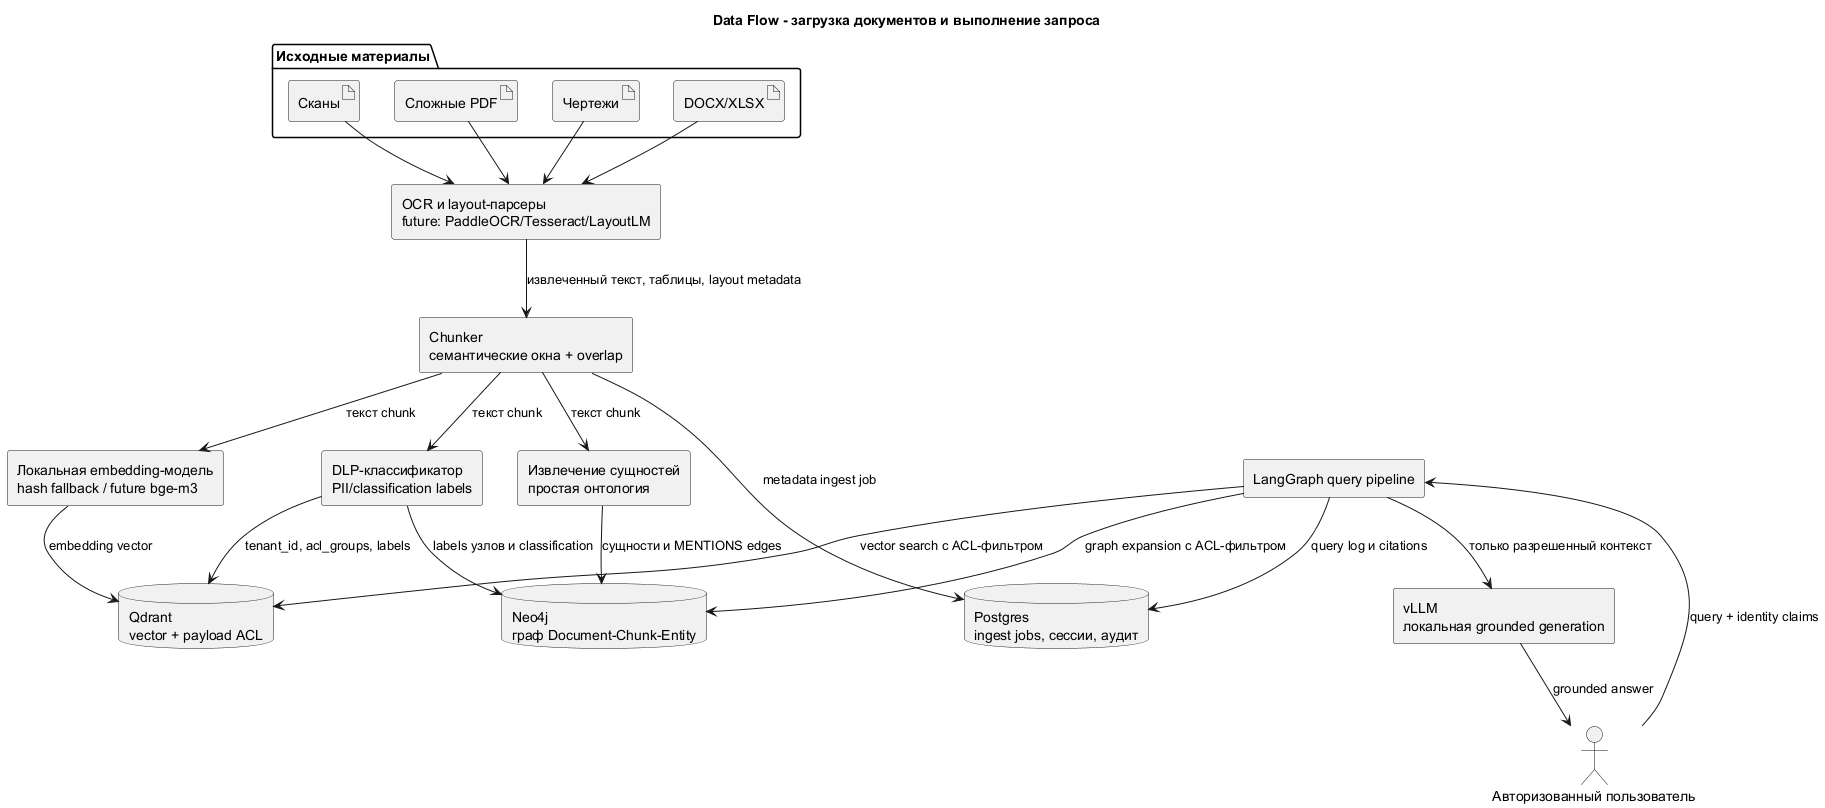

The diagram above was rendered by PlantUML. Its source (embedded in the PNG):
@startuml Data_Flow
title Data Flow - загрузка документов и выполнение запроса

skinparam componentStyle rectangle

folder "Исходные материалы" as Raw {
  artifact "Сканы" as scans
  artifact "Сложные PDF" as pdf
  artifact "Чертежи" as drawings
  artifact "DOCX/XLSX" as office
}

component "OCR и layout-парсеры\nfuture: PaddleOCR/Tesseract/LayoutLM" as OCR
component "Chunker\nсемантические окна + overlap" as Chunker
component "DLP-классификатор\nPII/classification labels" as DLP
component "Извлечение сущностей\nпростая онтология" as Entity
component "Локальная embedding-модель\nhash fallback / future bge-m3" as Embed

database "Qdrant\nvector + payload ACL" as Qdrant
database "Neo4j\nграф Document-Chunk-Entity" as Neo4j
database "Postgres\ningest jobs, сессии, аудит" as Postgres

component "LangGraph query pipeline" as Query
component "vLLM\nлокальная grounded generation" as LLM
actor "Авторизованный пользователь" as User

scans --> OCR
pdf --> OCR
drawings --> OCR
office --> OCR
OCR --> Chunker : извлеченный текст, таблицы, layout metadata
Chunker --> DLP : текст chunk
Chunker --> Entity : текст chunk
Chunker --> Embed : текст chunk
DLP --> Qdrant : tenant_id, acl_groups, labels
DLP --> Neo4j : labels узлов и classification
Entity --> Neo4j : сущности и MENTIONS edges
Embed --> Qdrant : embedding vector
Chunker --> Postgres : metadata ingest job

User --> Query : query + identity claims
Query --> Qdrant : vector search с ACL-фильтром
Query --> Neo4j : graph expansion с ACL-фильтром
Query --> LLM : только разрешенный контекст
Query --> Postgres : query log и citations
LLM --> User : grounded answer

@enduml